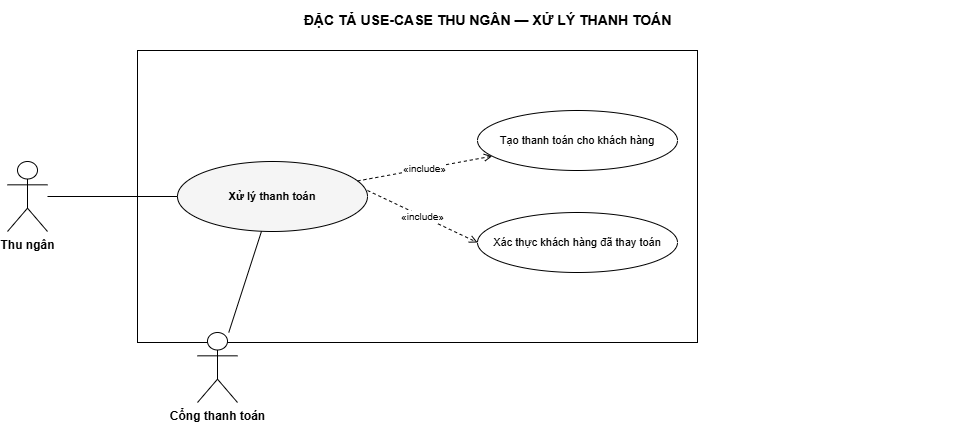

The diagram above was exported from draw.io. Its source (the exported page's mxGraphModel, read from the mxfile embedded in the PNG):
<mxGraphModel dx="941" dy="424" grid="1" gridSize="10" guides="1" tooltips="1" connect="1" arrows="1" fold="1" page="1" pageScale="1" pageWidth="1040" pageHeight="504" math="0" shadow="0">
  <root>
    <mxCell id="0" />
    <mxCell id="1" parent="0" />
    <mxCell id="title" value="ĐẶC TẢ USE-CASE THU NGÂN — XỬ LÝ THANH TOÁN" style="text;html=1;fontSize=14;fontStyle=1;align=center;verticalAlign=middle;" parent="1" vertex="1">
      <mxGeometry x="40" y="40" width="960" height="40" as="geometry" />
    </mxCell>
    <mxCell id="boundary" value="" style="rounded=0;whiteSpace=wrap;html=1;verticalAlign=top;fontSize=11;fontStyle=2;fillColor=none;strokeColor=#000000;" parent="1" vertex="1">
      <mxGeometry x="170" y="90" width="560" height="292" as="geometry" />
    </mxCell>
    <mxCell id="a0" value="Thu ngân" style="shape=umlActor;verticalLabelPosition=bottom;verticalAlign=top;html=1;outlineConnect=0;fontSize=12;fontStyle=1;fillColor=#FFFFFF;strokeColor=#000000;" parent="1" vertex="1">
      <mxGeometry x="40" y="201" width="40" height="70" as="geometry" />
    </mxCell>
    <mxCell id="uc" value="Xử lý thanh toán" style="ellipse;whiteSpace=wrap;html=1;fontSize=11;verticalAlign=middle;fillColor=#FFFFFF;strokeColor=#000000;fontStyle=1;fillColor=#F5F5F5;" parent="1" vertex="1">
      <mxGeometry x="210" y="201" width="190" height="70" as="geometry" />
    </mxCell>
    <mxCell id="as0" value="Cổng thanh toán" style="shape=umlActor;verticalLabelPosition=bottom;verticalAlign=top;html=1;outlineConnect=0;fontSize=12;fontStyle=1;fillColor=#FFFFFF;strokeColor=#000000;" parent="1" vertex="1">
      <mxGeometry x="230" y="372" width="40" height="70" as="geometry" />
    </mxCell>
    <mxCell id="inc0" value="Tạo thanh toán cho khách hàng" style="ellipse;whiteSpace=wrap;html=1;fontSize=11;verticalAlign=middle;fillColor=#FFFFFF;strokeColor=#000000;" parent="1" vertex="1">
      <mxGeometry x="510" y="150" width="200" height="60" as="geometry" />
    </mxCell>
    <mxCell id="e-a0" value="" style="edgeStyle=none;html=1;fontSize=10;endArrow=none;strokeColor=#000000;" parent="1" source="a0" target="uc" edge="1">
      <mxGeometry relative="1" as="geometry" />
    </mxCell>
    <mxCell id="e-as0" value="" style="edgeStyle=none;html=1;fontSize=10;endArrow=none;strokeColor=#000000;" parent="1" source="uc" target="as0" edge="1">
      <mxGeometry relative="1" as="geometry" />
    </mxCell>
    <mxCell id="e-inc0" value="«include»" style="edgeStyle=none;html=1;fontSize=10;endArrow=open;endFill=0;dashed=1;strokeColor=#000000;" parent="1" source="uc" target="inc0" edge="1">
      <mxGeometry relative="1" as="geometry" />
    </mxCell>
    <mxCell id="2" value="Xác thực khách hàng đã thay toán" style="ellipse;whiteSpace=wrap;html=1;fontSize=11;verticalAlign=middle;fillColor=#FFFFFF;strokeColor=#000000;" vertex="1" parent="1">
      <mxGeometry x="510" y="252" width="200" height="60" as="geometry" />
    </mxCell>
    <mxCell id="4" value="«include»" style="edgeStyle=none;html=1;fontSize=10;endArrow=open;endFill=0;dashed=1;strokeColor=#000000;entryX=0;entryY=0.5;entryDx=0;entryDy=0;" edge="1" parent="1" target="2">
      <mxGeometry relative="1" as="geometry">
        <mxPoint x="400" y="230" as="sourcePoint" />
        <mxPoint x="535" y="206" as="targetPoint" />
      </mxGeometry>
    </mxCell>
  </root>
</mxGraphModel>